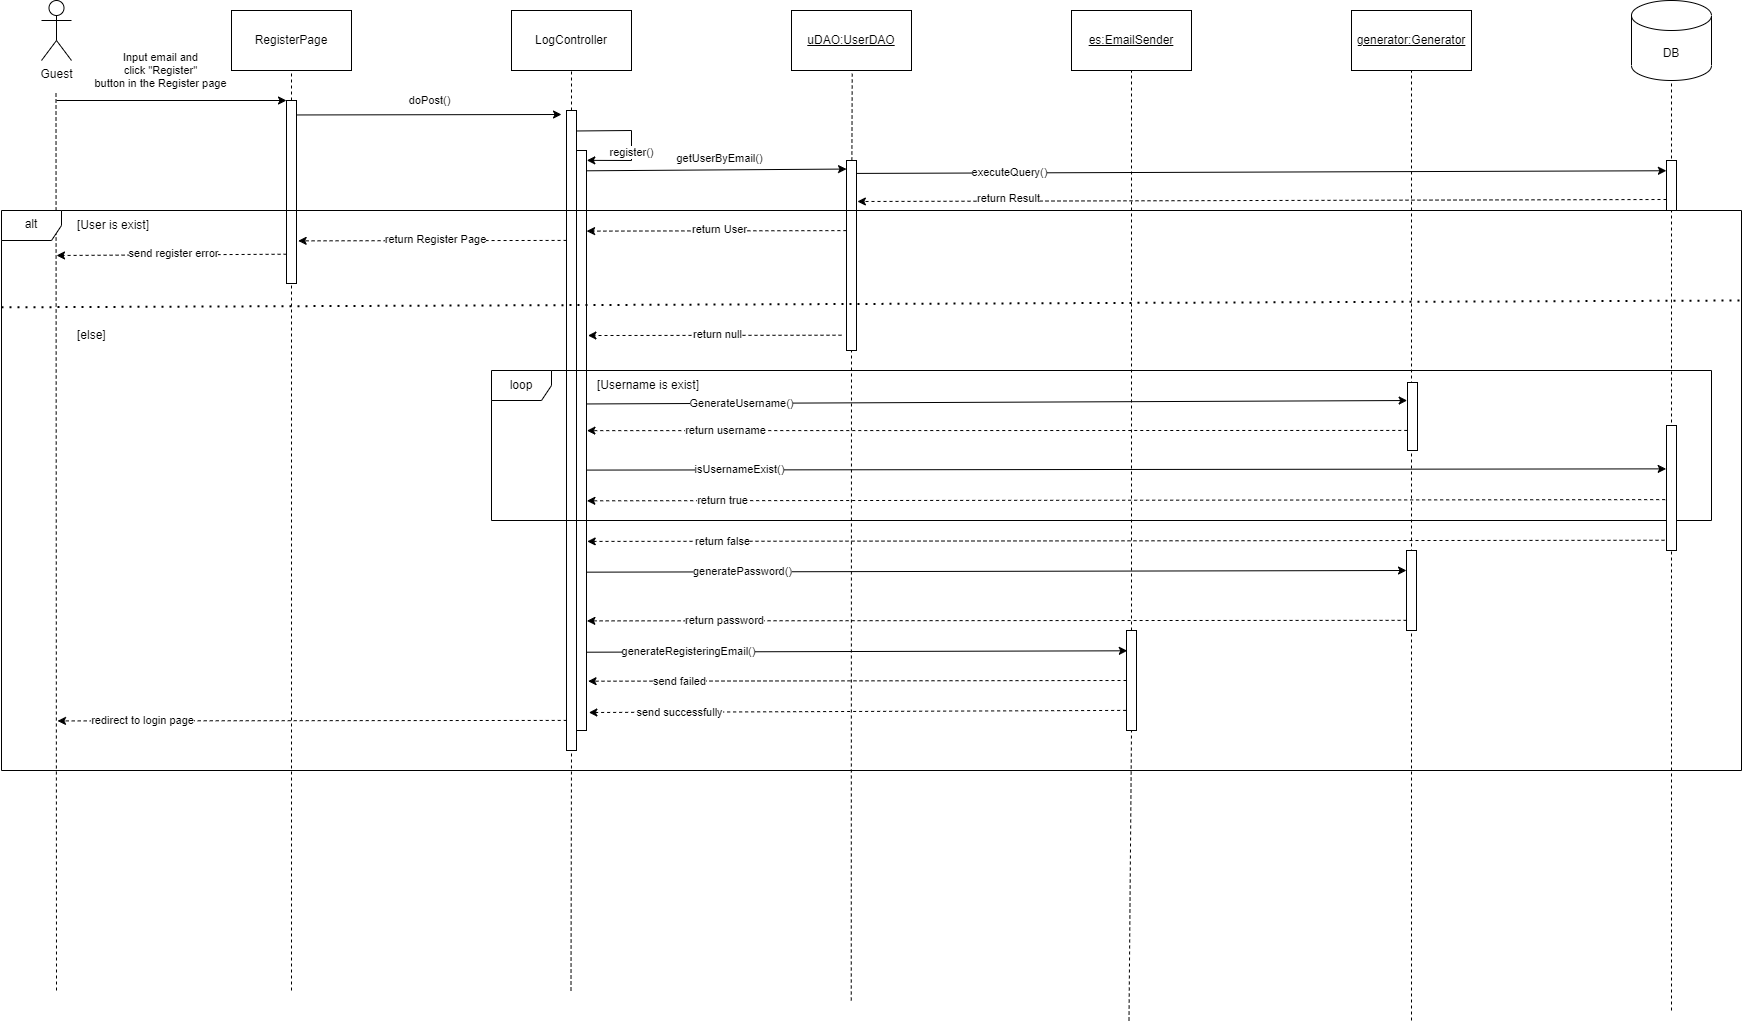

The diagram above was exported from draw.io. Its source (the exported page's mxGraphModel, read from the mxfile embedded in the PNG):
<mxGraphModel dx="3152" dy="1347" grid="1" gridSize="10" guides="1" tooltips="1" connect="1" arrows="1" fold="1" page="1" pageScale="1" pageWidth="850" pageHeight="1100" math="0" shadow="0">
  <root>
    <mxCell id="0" />
    <mxCell id="1" parent="0" />
    <mxCell id="sCkFGKNjQ6YJ1hjDv7m2-2" value="" style="endArrow=none;dashed=1;html=1;rounded=0;entryX=0.5;entryY=1;entryDx=0;entryDy=0;" parent="1" source="plQ5XXdYsDtaUGhOENaf-10" target="sCkFGKNjQ6YJ1hjDv7m2-1" edge="1">
      <mxGeometry width="50" height="50" relative="1" as="geometry">
        <mxPoint x="1057.5" y="1100" as="sourcePoint" />
        <mxPoint x="1062.5" y="170" as="targetPoint" />
      </mxGeometry>
    </mxCell>
    <mxCell id="-x7tTt6W442KTxusYxa6-1" value="Guest" style="shape=umlActor;verticalLabelPosition=bottom;verticalAlign=top;html=1;outlineConnect=0;" parent="1" vertex="1">
      <mxGeometry x="-30" y="80" width="30" height="60" as="geometry" />
    </mxCell>
    <mxCell id="-x7tTt6W442KTxusYxa6-2" value="" style="endArrow=none;dashed=1;html=1;rounded=0;" parent="1" edge="1">
      <mxGeometry width="50" height="50" relative="1" as="geometry">
        <mxPoint x="-15" y="1070" as="sourcePoint" />
        <mxPoint x="-15.5" y="170" as="targetPoint" />
      </mxGeometry>
    </mxCell>
    <mxCell id="-x7tTt6W442KTxusYxa6-4" value="RegisterPage" style="rounded=0;whiteSpace=wrap;html=1;" parent="1" vertex="1">
      <mxGeometry x="160" y="90" width="120" height="60" as="geometry" />
    </mxCell>
    <mxCell id="-x7tTt6W442KTxusYxa6-5" value="LogController" style="rounded=0;whiteSpace=wrap;html=1;" parent="1" vertex="1">
      <mxGeometry x="440" y="90" width="120" height="60" as="geometry" />
    </mxCell>
    <mxCell id="-x7tTt6W442KTxusYxa6-6" value="&lt;u&gt;uDAO:UserDAO&lt;/u&gt;" style="rounded=0;whiteSpace=wrap;html=1;" parent="1" vertex="1">
      <mxGeometry x="720" y="90" width="120" height="60" as="geometry" />
    </mxCell>
    <mxCell id="-x7tTt6W442KTxusYxa6-7" value="DB" style="shape=cylinder3;whiteSpace=wrap;html=1;boundedLbl=1;backgroundOutline=1;size=15;" parent="1" vertex="1">
      <mxGeometry x="1560" y="80" width="80" height="80" as="geometry" />
    </mxCell>
    <mxCell id="-x7tTt6W442KTxusYxa6-8" value="" style="endArrow=none;dashed=1;html=1;rounded=0;entryX=0.5;entryY=1;entryDx=0;entryDy=0;" parent="1" source="-x7tTt6W442KTxusYxa6-12" target="-x7tTt6W442KTxusYxa6-4" edge="1">
      <mxGeometry width="50" height="50" relative="1" as="geometry">
        <mxPoint x="220" y="1070" as="sourcePoint" />
        <mxPoint x="219.5" y="190" as="targetPoint" />
      </mxGeometry>
    </mxCell>
    <mxCell id="-x7tTt6W442KTxusYxa6-9" value="" style="endArrow=none;dashed=1;html=1;rounded=0;entryX=0.5;entryY=1;entryDx=0;entryDy=0;" parent="1" source="-x7tTt6W442KTxusYxa6-17" target="-x7tTt6W442KTxusYxa6-5" edge="1">
      <mxGeometry width="50" height="50" relative="1" as="geometry">
        <mxPoint x="499.5" y="1070" as="sourcePoint" />
        <mxPoint x="500" y="140" as="targetPoint" />
      </mxGeometry>
    </mxCell>
    <mxCell id="-x7tTt6W442KTxusYxa6-10" value="" style="endArrow=none;dashed=1;html=1;rounded=0;entryX=0.506;entryY=1.054;entryDx=0;entryDy=0;entryPerimeter=0;" parent="1" source="-x7tTt6W442KTxusYxa6-21" target="-x7tTt6W442KTxusYxa6-6" edge="1">
      <mxGeometry width="50" height="50" relative="1" as="geometry">
        <mxPoint x="779.75" y="1080" as="sourcePoint" />
        <mxPoint x="780.25" y="160" as="targetPoint" />
      </mxGeometry>
    </mxCell>
    <mxCell id="-x7tTt6W442KTxusYxa6-11" value="" style="endArrow=none;dashed=1;html=1;rounded=0;entryX=0.5;entryY=1;entryDx=0;entryDy=0;entryPerimeter=0;" parent="1" target="-x7tTt6W442KTxusYxa6-7" edge="1">
      <mxGeometry width="50" height="50" relative="1" as="geometry">
        <mxPoint x="1600" y="1090" as="sourcePoint" />
        <mxPoint x="1031.25" y="173" as="targetPoint" />
      </mxGeometry>
    </mxCell>
    <mxCell id="-x7tTt6W442KTxusYxa6-13" value="" style="endArrow=none;dashed=1;html=1;rounded=0;entryX=0.5;entryY=1;entryDx=0;entryDy=0;" parent="1" target="-x7tTt6W442KTxusYxa6-12" edge="1">
      <mxGeometry width="50" height="50" relative="1" as="geometry">
        <mxPoint x="220" y="1070" as="sourcePoint" />
        <mxPoint x="220" y="150" as="targetPoint" />
      </mxGeometry>
    </mxCell>
    <mxCell id="-x7tTt6W442KTxusYxa6-12" value="" style="rounded=0;whiteSpace=wrap;html=1;" parent="1" vertex="1">
      <mxGeometry x="215" y="180" width="10" height="183" as="geometry" />
    </mxCell>
    <mxCell id="-x7tTt6W442KTxusYxa6-14" value="Input email and&lt;br&gt;click &quot;Register&quot; &lt;br&gt;button in the Register page" style="endArrow=classic;html=1;rounded=0;entryX=0;entryY=0;entryDx=0;entryDy=0;" parent="1" target="-x7tTt6W442KTxusYxa6-12" edge="1">
      <mxGeometry x="-0.087" y="30" width="50" height="50" relative="1" as="geometry">
        <mxPoint x="-15" y="180" as="sourcePoint" />
        <mxPoint x="210" y="180" as="targetPoint" />
        <mxPoint as="offset" />
      </mxGeometry>
    </mxCell>
    <mxCell id="-x7tTt6W442KTxusYxa6-16" value="doPost()" style="endArrow=classic;html=1;rounded=0;exitX=0.974;exitY=0.079;exitDx=0;exitDy=0;exitPerimeter=0;" parent="1" source="-x7tTt6W442KTxusYxa6-12" edge="1">
      <mxGeometry x="-0.0004" y="14" width="50" height="50" relative="1" as="geometry">
        <mxPoint x="240" y="220" as="sourcePoint" />
        <mxPoint x="490" y="194" as="targetPoint" />
        <mxPoint as="offset" />
      </mxGeometry>
    </mxCell>
    <mxCell id="-x7tTt6W442KTxusYxa6-18" value="" style="endArrow=none;dashed=1;html=1;rounded=0;entryX=0.5;entryY=1;entryDx=0;entryDy=0;" parent="1" target="-x7tTt6W442KTxusYxa6-17" edge="1">
      <mxGeometry width="50" height="50" relative="1" as="geometry">
        <mxPoint x="499.5" y="1070" as="sourcePoint" />
        <mxPoint x="500" y="150" as="targetPoint" />
      </mxGeometry>
    </mxCell>
    <mxCell id="-x7tTt6W442KTxusYxa6-17" value="" style="rounded=0;whiteSpace=wrap;html=1;" parent="1" vertex="1">
      <mxGeometry x="495" y="190" width="10" height="640" as="geometry" />
    </mxCell>
    <mxCell id="-x7tTt6W442KTxusYxa6-19" value="" style="rounded=0;whiteSpace=wrap;html=1;" parent="1" vertex="1">
      <mxGeometry x="505" y="230" width="10" height="580" as="geometry" />
    </mxCell>
    <mxCell id="-x7tTt6W442KTxusYxa6-20" value="register()" style="endArrow=classic;html=1;rounded=0;exitX=0.951;exitY=0.032;exitDx=0;exitDy=0;exitPerimeter=0;entryX=1.03;entryY=0.017;entryDx=0;entryDy=0;entryPerimeter=0;" parent="1" source="-x7tTt6W442KTxusYxa6-17" target="-x7tTt6W442KTxusYxa6-19" edge="1">
      <mxGeometry x="0.1959" width="50" height="50" relative="1" as="geometry">
        <mxPoint x="510" y="210" as="sourcePoint" />
        <mxPoint x="520" y="240" as="targetPoint" />
        <Array as="points">
          <mxPoint x="560" y="210" />
          <mxPoint x="560" y="240" />
        </Array>
        <mxPoint as="offset" />
      </mxGeometry>
    </mxCell>
    <mxCell id="-x7tTt6W442KTxusYxa6-22" value="" style="endArrow=none;dashed=1;html=1;rounded=0;entryX=0.5;entryY=1;entryDx=0;entryDy=0;" parent="1" target="-x7tTt6W442KTxusYxa6-21" edge="1">
      <mxGeometry width="50" height="50" relative="1" as="geometry">
        <mxPoint x="779.75" y="1080" as="sourcePoint" />
        <mxPoint x="781" y="153" as="targetPoint" />
      </mxGeometry>
    </mxCell>
    <mxCell id="-x7tTt6W442KTxusYxa6-21" value="" style="rounded=0;whiteSpace=wrap;html=1;" parent="1" vertex="1">
      <mxGeometry x="775" y="240" width="10" height="190" as="geometry" />
    </mxCell>
    <mxCell id="-x7tTt6W442KTxusYxa6-23" value="getUserByEmail()" style="endArrow=classic;html=1;rounded=0;entryX=0.004;entryY=0.045;entryDx=0;entryDy=0;entryPerimeter=0;exitX=0.988;exitY=0.035;exitDx=0;exitDy=0;exitPerimeter=0;" parent="1" source="-x7tTt6W442KTxusYxa6-19" target="-x7tTt6W442KTxusYxa6-21" edge="1">
      <mxGeometry x="0.0283" y="11" width="50" height="50" relative="1" as="geometry">
        <mxPoint x="520" y="251" as="sourcePoint" />
        <mxPoint x="570" y="316" as="targetPoint" />
        <Array as="points" />
        <mxPoint as="offset" />
      </mxGeometry>
    </mxCell>
    <mxCell id="-x7tTt6W442KTxusYxa6-24" value="executeQuery()" style="endArrow=classic;html=1;rounded=0;entryX=-0.01;entryY=0.205;entryDx=0;entryDy=0;exitX=1.006;exitY=0.068;exitDx=0;exitDy=0;exitPerimeter=0;entryPerimeter=0;" parent="1" source="-x7tTt6W442KTxusYxa6-21" target="-x7tTt6W442KTxusYxa6-25" edge="1">
      <mxGeometry x="-0.6224" width="50" height="50" relative="1" as="geometry">
        <mxPoint x="790" y="250" as="sourcePoint" />
        <mxPoint x="1590" y="258" as="targetPoint" />
        <Array as="points" />
        <mxPoint as="offset" />
      </mxGeometry>
    </mxCell>
    <mxCell id="-x7tTt6W442KTxusYxa6-26" value="return Result" style="endArrow=classic;html=1;rounded=0;dashed=1;exitX=-0.088;exitY=0.725;exitDx=0;exitDy=0;exitPerimeter=0;" parent="1" edge="1">
      <mxGeometry x="0.625" y="-3" width="50" height="50" relative="1" as="geometry">
        <mxPoint x="1595" y="279" as="sourcePoint" />
        <mxPoint x="785.88" y="281" as="targetPoint" />
        <Array as="points" />
        <mxPoint as="offset" />
      </mxGeometry>
    </mxCell>
    <mxCell id="sCkFGKNjQ6YJ1hjDv7m2-1" value="&lt;u&gt;es:EmailSender&lt;/u&gt;" style="rounded=0;whiteSpace=wrap;html=1;" parent="1" vertex="1">
      <mxGeometry x="1000" y="90" width="120" height="60" as="geometry" />
    </mxCell>
    <mxCell id="-x7tTt6W442KTxusYxa6-25" value="" style="rounded=0;whiteSpace=wrap;html=1;" parent="1" vertex="1">
      <mxGeometry x="1595" y="240" width="10" height="50" as="geometry" />
    </mxCell>
    <mxCell id="Zk-QdoY6ssAh41uZzlR--1" value="return null" style="endArrow=classic;html=1;rounded=0;dashed=1;entryX=1.143;entryY=0.319;entryDx=0;entryDy=0;entryPerimeter=0;" parent="1" target="-x7tTt6W442KTxusYxa6-19" edge="1">
      <mxGeometry x="-0.0181" y="-1" width="50" height="50" relative="1" as="geometry">
        <mxPoint x="770" y="414.7" as="sourcePoint" />
        <mxPoint x="530.4" y="414.58" as="targetPoint" />
        <Array as="points" />
        <mxPoint as="offset" />
      </mxGeometry>
    </mxCell>
    <mxCell id="Zk-QdoY6ssAh41uZzlR--2" value="return User" style="endArrow=classic;html=1;rounded=0;dashed=1;exitX=-0.011;exitY=0.369;exitDx=0;exitDy=0;exitPerimeter=0;entryX=1.009;entryY=0.139;entryDx=0;entryDy=0;entryPerimeter=0;" parent="1" source="-x7tTt6W442KTxusYxa6-21" target="-x7tTt6W442KTxusYxa6-19" edge="1">
      <mxGeometry x="-0.0181" y="-1" width="50" height="50" relative="1" as="geometry">
        <mxPoint x="764.5999999999999" y="310.2500000000001" as="sourcePoint" />
        <mxPoint x="520" y="310" as="targetPoint" />
        <Array as="points" />
        <mxPoint as="offset" />
      </mxGeometry>
    </mxCell>
    <mxCell id="Zk-QdoY6ssAh41uZzlR--3" value="return Register Page" style="endArrow=classic;html=1;rounded=0;dashed=1;exitX=0.008;exitY=0.203;exitDx=0;exitDy=0;exitPerimeter=0;entryX=1.165;entryY=0.767;entryDx=0;entryDy=0;entryPerimeter=0;" parent="1" source="-x7tTt6W442KTxusYxa6-17" target="-x7tTt6W442KTxusYxa6-12" edge="1">
      <mxGeometry x="-0.0181" y="-1" width="50" height="50" relative="1" as="geometry">
        <mxPoint x="490" y="320" as="sourcePoint" />
        <mxPoint x="240" y="320" as="targetPoint" />
        <Array as="points" />
        <mxPoint as="offset" />
      </mxGeometry>
    </mxCell>
    <mxCell id="Zk-QdoY6ssAh41uZzlR--4" value="send register error" style="endArrow=classic;html=1;rounded=0;dashed=1;exitX=0.008;exitY=0.84;exitDx=0;exitDy=0;exitPerimeter=0;" parent="1" source="-x7tTt6W442KTxusYxa6-12" edge="1">
      <mxGeometry x="-0.0181" y="-1" width="50" height="50" relative="1" as="geometry">
        <mxPoint x="209.92000000000007" y="334.08599999999996" as="sourcePoint" />
        <mxPoint x="-15" y="335" as="targetPoint" />
        <Array as="points" />
        <mxPoint as="offset" />
      </mxGeometry>
    </mxCell>
    <mxCell id="TmRpNrej-m37F7q1VfBy-1" value="&lt;u&gt;generator:Generator&lt;/u&gt;" style="rounded=0;whiteSpace=wrap;html=1;" parent="1" vertex="1">
      <mxGeometry x="1280" y="90" width="120" height="60" as="geometry" />
    </mxCell>
    <mxCell id="TmRpNrej-m37F7q1VfBy-3" value="" style="endArrow=none;dashed=1;html=1;rounded=0;entryX=0.5;entryY=1;entryDx=0;entryDy=0;" parent="1" target="TmRpNrej-m37F7q1VfBy-1" edge="1">
      <mxGeometry width="50" height="50" relative="1" as="geometry">
        <mxPoint x="1340" y="1100" as="sourcePoint" />
        <mxPoint x="1332.5" y="150" as="targetPoint" />
      </mxGeometry>
    </mxCell>
    <mxCell id="TmRpNrej-m37F7q1VfBy-4" value="" style="rounded=0;whiteSpace=wrap;html=1;" parent="1" vertex="1">
      <mxGeometry x="1336" y="462" width="10" height="68" as="geometry" />
    </mxCell>
    <mxCell id="TmRpNrej-m37F7q1VfBy-5" value="return username" style="endArrow=classic;html=1;rounded=0;dashed=1;entryX=1.043;entryY=0.483;entryDx=0;entryDy=0;entryPerimeter=0;exitX=-0.024;exitY=0.705;exitDx=0;exitDy=0;exitPerimeter=0;" parent="1" source="TmRpNrej-m37F7q1VfBy-4" target="-x7tTt6W442KTxusYxa6-19" edge="1">
      <mxGeometry x="0.6627" width="50" height="50" relative="1" as="geometry">
        <mxPoint x="1330" y="510" as="sourcePoint" />
        <mxPoint x="540" y="510" as="targetPoint" />
        <Array as="points" />
        <mxPoint as="offset" />
      </mxGeometry>
    </mxCell>
    <mxCell id="TmRpNrej-m37F7q1VfBy-6" value="GenerateUsername()" style="endArrow=classic;html=1;rounded=0;exitX=0.986;exitY=0.437;exitDx=0;exitDy=0;exitPerimeter=0;entryX=-0.033;entryY=0.265;entryDx=0;entryDy=0;entryPerimeter=0;" parent="1" source="-x7tTt6W442KTxusYxa6-19" target="TmRpNrej-m37F7q1VfBy-4" edge="1">
      <mxGeometry x="-0.6224" width="50" height="50" relative="1" as="geometry">
        <mxPoint x="530" y="482" as="sourcePoint" />
        <mxPoint x="1330" y="480" as="targetPoint" />
        <Array as="points" />
        <mxPoint as="offset" />
      </mxGeometry>
    </mxCell>
    <mxCell id="TmRpNrej-m37F7q1VfBy-7" value="isUsernameExist()" style="endArrow=classic;html=1;rounded=0;exitX=0.986;exitY=0.551;exitDx=0;exitDy=0;exitPerimeter=0;entryX=-0.033;entryY=0.347;entryDx=0;entryDy=0;entryPerimeter=0;" parent="1" source="-x7tTt6W442KTxusYxa6-19" target="TmRpNrej-m37F7q1VfBy-10" edge="1">
      <mxGeometry x="-0.7143" width="50" height="50" relative="1" as="geometry">
        <mxPoint x="530" y="550" as="sourcePoint" />
        <mxPoint x="1580" y="548" as="targetPoint" />
        <Array as="points" />
        <mxPoint as="offset" />
      </mxGeometry>
    </mxCell>
    <mxCell id="TmRpNrej-m37F7q1VfBy-8" value="return true" style="endArrow=classic;html=1;rounded=0;dashed=1;entryX=1.038;entryY=0.604;entryDx=0;entryDy=0;entryPerimeter=0;exitX=-0.133;exitY=0.593;exitDx=0;exitDy=0;exitPerimeter=0;" parent="1" source="TmRpNrej-m37F7q1VfBy-10" target="-x7tTt6W442KTxusYxa6-19" edge="1">
      <mxGeometry x="0.7476" width="50" height="50" relative="1" as="geometry">
        <mxPoint x="1570" y="580" as="sourcePoint" />
        <mxPoint x="540" y="580" as="targetPoint" />
        <Array as="points" />
        <mxPoint as="offset" />
      </mxGeometry>
    </mxCell>
    <mxCell id="TmRpNrej-m37F7q1VfBy-9" value="return false" style="endArrow=classic;html=1;rounded=0;dashed=1;entryX=1.071;entryY=0.674;entryDx=0;entryDy=0;entryPerimeter=0;exitX=-0.2;exitY=0.918;exitDx=0;exitDy=0;exitPerimeter=0;" parent="1" source="TmRpNrej-m37F7q1VfBy-10" target="-x7tTt6W442KTxusYxa6-19" edge="1">
      <mxGeometry x="0.7476" width="50" height="50" relative="1" as="geometry">
        <mxPoint x="1570" y="620" as="sourcePoint" />
        <mxPoint x="540" y="620" as="targetPoint" />
        <Array as="points" />
        <mxPoint as="offset" />
      </mxGeometry>
    </mxCell>
    <mxCell id="TmRpNrej-m37F7q1VfBy-11" value="loop" style="shape=umlFrame;whiteSpace=wrap;html=1;pointerEvents=0;" parent="1" vertex="1">
      <mxGeometry x="420" y="450" width="1220" height="150" as="geometry" />
    </mxCell>
    <mxCell id="TmRpNrej-m37F7q1VfBy-10" value="" style="rounded=0;whiteSpace=wrap;html=1;" parent="1" vertex="1">
      <mxGeometry x="1595" y="505" width="10" height="125" as="geometry" />
    </mxCell>
    <mxCell id="TmRpNrej-m37F7q1VfBy-12" value="[Username is exist]" style="text;strokeColor=none;fillColor=none;align=left;verticalAlign=middle;spacingLeft=4;spacingRight=4;overflow=hidden;points=[[0,0.5],[1,0.5]];portConstraint=eastwest;rotatable=0;whiteSpace=wrap;html=1;" parent="1" vertex="1">
      <mxGeometry x="520" y="450" width="120" height="30" as="geometry" />
    </mxCell>
    <mxCell id="plQ5XXdYsDtaUGhOENaf-1" value="alt" style="shape=umlFrame;whiteSpace=wrap;html=1;pointerEvents=0;" parent="1" vertex="1">
      <mxGeometry x="-70" y="290" width="1740" height="560" as="geometry" />
    </mxCell>
    <mxCell id="plQ5XXdYsDtaUGhOENaf-3" value="[User is exist]" style="text;strokeColor=none;fillColor=none;align=left;verticalAlign=middle;spacingLeft=4;spacingRight=4;overflow=hidden;points=[[0,0.5],[1,0.5]];portConstraint=eastwest;rotatable=0;whiteSpace=wrap;html=1;" parent="1" vertex="1">
      <mxGeometry y="290" width="120" height="30" as="geometry" />
    </mxCell>
    <mxCell id="plQ5XXdYsDtaUGhOENaf-4" value="" style="endArrow=none;dashed=1;html=1;dashPattern=1 3;strokeWidth=2;rounded=0;entryX=1.001;entryY=0.235;entryDx=0;entryDy=0;entryPerimeter=0;exitX=0.001;exitY=0.247;exitDx=0;exitDy=0;exitPerimeter=0;" parent="1" edge="1">
      <mxGeometry width="50" height="50" relative="1" as="geometry">
        <mxPoint x="-69.99999999999999" y="386.8400000000001" as="sourcePoint" />
        <mxPoint x="1669.9999999999993" y="380.00000000000006" as="targetPoint" />
      </mxGeometry>
    </mxCell>
    <mxCell id="plQ5XXdYsDtaUGhOENaf-5" value="[else]" style="text;strokeColor=none;fillColor=none;align=left;verticalAlign=middle;spacingLeft=4;spacingRight=4;overflow=hidden;points=[[0,0.5],[1,0.5]];portConstraint=eastwest;rotatable=0;whiteSpace=wrap;html=1;" parent="1" vertex="1">
      <mxGeometry y="400" width="60" height="30" as="geometry" />
    </mxCell>
    <mxCell id="plQ5XXdYsDtaUGhOENaf-6" value="generatePassword()" style="endArrow=classic;html=1;rounded=0;exitX=1.005;exitY=0.727;exitDx=0;exitDy=0;exitPerimeter=0;entryX=0;entryY=0.25;entryDx=0;entryDy=0;" parent="1" source="-x7tTt6W442KTxusYxa6-19" target="plQ5XXdYsDtaUGhOENaf-7" edge="1">
      <mxGeometry x="-0.6224" width="50" height="50" relative="1" as="geometry">
        <mxPoint x="530" y="652" as="sourcePoint" />
        <mxPoint x="1320" y="650" as="targetPoint" />
        <Array as="points" />
        <mxPoint as="offset" />
      </mxGeometry>
    </mxCell>
    <mxCell id="plQ5XXdYsDtaUGhOENaf-7" value="" style="rounded=0;whiteSpace=wrap;html=1;" parent="1" vertex="1">
      <mxGeometry x="1335" y="630" width="10" height="80" as="geometry" />
    </mxCell>
    <mxCell id="plQ5XXdYsDtaUGhOENaf-8" value="return password" style="endArrow=classic;html=1;rounded=0;dashed=1;entryX=1.038;entryY=0.811;entryDx=0;entryDy=0;entryPerimeter=0;exitX=0.009;exitY=0.873;exitDx=0;exitDy=0;exitPerimeter=0;" parent="1" source="plQ5XXdYsDtaUGhOENaf-7" target="-x7tTt6W442KTxusYxa6-19" edge="1">
      <mxGeometry x="0.6627" width="50" height="50" relative="1" as="geometry">
        <mxPoint x="1330" y="700" as="sourcePoint" />
        <mxPoint x="540" y="700" as="targetPoint" />
        <Array as="points" />
        <mxPoint as="offset" />
      </mxGeometry>
    </mxCell>
    <mxCell id="plQ5XXdYsDtaUGhOENaf-9" value="generateRegisteringEmail()" style="endArrow=classic;html=1;rounded=0;exitX=1.005;exitY=0.865;exitDx=0;exitDy=0;exitPerimeter=0;entryX=0.079;entryY=0.203;entryDx=0;entryDy=0;entryPerimeter=0;" parent="1" source="-x7tTt6W442KTxusYxa6-19" target="plQ5XXdYsDtaUGhOENaf-10" edge="1">
      <mxGeometry x="-0.6224" width="50" height="50" relative="1" as="geometry">
        <mxPoint x="540" y="732" as="sourcePoint" />
        <mxPoint x="1040" y="732" as="targetPoint" />
        <Array as="points" />
        <mxPoint as="offset" />
      </mxGeometry>
    </mxCell>
    <mxCell id="plQ5XXdYsDtaUGhOENaf-11" value="" style="endArrow=none;dashed=1;html=1;rounded=0;entryX=0.5;entryY=1;entryDx=0;entryDy=0;" parent="1" target="plQ5XXdYsDtaUGhOENaf-10" edge="1">
      <mxGeometry width="50" height="50" relative="1" as="geometry">
        <mxPoint x="1057.5" y="1100" as="sourcePoint" />
        <mxPoint x="1060" y="150" as="targetPoint" />
      </mxGeometry>
    </mxCell>
    <mxCell id="plQ5XXdYsDtaUGhOENaf-10" value="" style="rounded=0;whiteSpace=wrap;html=1;" parent="1" vertex="1">
      <mxGeometry x="1055" y="710" width="10" height="100" as="geometry" />
    </mxCell>
    <mxCell id="plQ5XXdYsDtaUGhOENaf-12" value="send failed" style="endArrow=classic;html=1;rounded=0;dashed=1;entryX=1.154;entryY=0.915;entryDx=0;entryDy=0;entryPerimeter=0;exitX=0;exitY=0.5;exitDx=0;exitDy=0;" parent="1" source="plQ5XXdYsDtaUGhOENaf-10" target="-x7tTt6W442KTxusYxa6-19" edge="1">
      <mxGeometry x="0.661" width="50" height="50" relative="1" as="geometry">
        <mxPoint x="1040" y="760" as="sourcePoint" />
        <mxPoint x="550" y="760" as="targetPoint" />
        <Array as="points" />
        <mxPoint as="offset" />
      </mxGeometry>
    </mxCell>
    <mxCell id="plQ5XXdYsDtaUGhOENaf-13" value="send successfully" style="endArrow=classic;html=1;rounded=0;dashed=1;entryX=1.236;entryY=0.969;entryDx=0;entryDy=0;entryPerimeter=0;exitX=-0.036;exitY=0.799;exitDx=0;exitDy=0;exitPerimeter=0;" parent="1" source="plQ5XXdYsDtaUGhOENaf-10" target="-x7tTt6W442KTxusYxa6-19" edge="1">
      <mxGeometry x="0.6627" width="50" height="50" relative="1" as="geometry">
        <mxPoint x="1045" y="790" as="sourcePoint" />
        <mxPoint x="555" y="790.43" as="targetPoint" />
        <Array as="points" />
        <mxPoint as="offset" />
      </mxGeometry>
    </mxCell>
    <mxCell id="plQ5XXdYsDtaUGhOENaf-14" value="redirect to login page" style="endArrow=classic;html=1;rounded=0;dashed=1;exitX=0.022;exitY=0.953;exitDx=0;exitDy=0;exitPerimeter=0;" parent="1" source="-x7tTt6W442KTxusYxa6-17" edge="1">
      <mxGeometry x="0.6627" width="50" height="50" relative="1" as="geometry">
        <mxPoint x="476" y="800" as="sourcePoint" />
        <mxPoint x="-14" y="800.43" as="targetPoint" />
        <Array as="points" />
        <mxPoint as="offset" />
      </mxGeometry>
    </mxCell>
  </root>
</mxGraphModel>